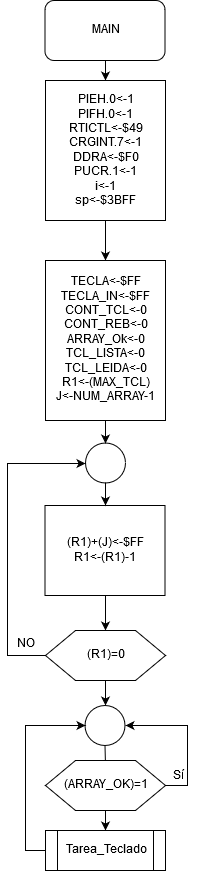

The diagram above was exported from draw.io. Its source (the exported page's mxGraphModel, read from the mxfile embedded in the PNG):
<mxGraphModel dx="1408" dy="719" grid="1" gridSize="10" guides="1" tooltips="1" connect="1" arrows="1" fold="1" page="1" pageScale="1" pageWidth="850" pageHeight="1100" math="0" shadow="0">
  <root>
    <mxCell id="0" />
    <mxCell id="1" parent="0" />
    <mxCell id="475hbBQrbs9uR24dWdsD-1" value="" style="edgeStyle=orthogonalEdgeStyle;rounded=0;orthogonalLoop=1;jettySize=auto;html=1;" edge="1" parent="1" source="475hbBQrbs9uR24dWdsD-2" target="475hbBQrbs9uR24dWdsD-4">
      <mxGeometry relative="1" as="geometry" />
    </mxCell>
    <mxCell id="475hbBQrbs9uR24dWdsD-2" value="MAIN" style="rounded=1;whiteSpace=wrap;html=1;" vertex="1" parent="1">
      <mxGeometry x="377.5" y="40" width="120" height="60" as="geometry" />
    </mxCell>
    <mxCell id="475hbBQrbs9uR24dWdsD-35" value="" style="edgeStyle=orthogonalEdgeStyle;rounded=0;orthogonalLoop=1;jettySize=auto;html=1;" edge="1" parent="1" source="475hbBQrbs9uR24dWdsD-4" target="475hbBQrbs9uR24dWdsD-34">
      <mxGeometry relative="1" as="geometry" />
    </mxCell>
    <mxCell id="475hbBQrbs9uR24dWdsD-4" value="&lt;div&gt;PIEH.0&amp;lt;-1&lt;/div&gt;&lt;div&gt;PIFH.0&amp;lt;-1&lt;/div&gt;&lt;div&gt;RTICTL&amp;lt;-$49&lt;/div&gt;&lt;div&gt;CRGINT.7&amp;lt;-1&lt;/div&gt;&lt;div&gt;DDRA&amp;lt;-$F0&lt;/div&gt;&lt;div&gt;PUCR.1&amp;lt;-1&lt;/div&gt;&lt;div&gt;i&amp;lt;-1&lt;/div&gt;&lt;div&gt;sp&amp;lt;-$3BFF&lt;br&gt;&lt;/div&gt;" style="rounded=0;whiteSpace=wrap;html=1;" vertex="1" parent="1">
      <mxGeometry x="378" y="120" width="120" height="140" as="geometry" />
    </mxCell>
    <mxCell id="475hbBQrbs9uR24dWdsD-42" value="" style="edgeStyle=orthogonalEdgeStyle;rounded=0;orthogonalLoop=1;jettySize=auto;html=1;entryX=0.5;entryY=0;entryDx=0;entryDy=0;" edge="1" parent="1" source="475hbBQrbs9uR24dWdsD-34" target="475hbBQrbs9uR24dWdsD-38">
      <mxGeometry relative="1" as="geometry">
        <mxPoint x="438" y="540" as="targetPoint" />
      </mxGeometry>
    </mxCell>
    <mxCell id="475hbBQrbs9uR24dWdsD-34" value="&lt;div&gt;TECLA&amp;lt;-$FF&lt;/div&gt;&lt;div&gt;TECLA_IN&amp;lt;-$FF&lt;/div&gt;&lt;div&gt;CONT_TCL&amp;lt;-0&lt;/div&gt;&lt;div&gt;CONT_REB&amp;lt;-0&lt;/div&gt;&lt;div&gt;ARRAY_Ok&amp;lt;-0&lt;/div&gt;&lt;div&gt;TCL_LISTA&amp;lt;-0&lt;/div&gt;&lt;div&gt;TCL_LEIDA&amp;lt;-0&lt;/div&gt;&lt;div&gt;R1&amp;lt;-(MAX_TCL)&lt;br&gt;&lt;/div&gt;&lt;div&gt;J&amp;lt;-NUM_ARRAY-1&lt;br&gt;&lt;/div&gt;" style="rounded=0;whiteSpace=wrap;html=1;" vertex="1" parent="1">
      <mxGeometry x="378" y="300" width="120" height="160" as="geometry" />
    </mxCell>
    <mxCell id="475hbBQrbs9uR24dWdsD-48" value="" style="edgeStyle=orthogonalEdgeStyle;rounded=0;orthogonalLoop=1;jettySize=auto;html=1;" edge="1" parent="1" source="475hbBQrbs9uR24dWdsD-36" target="475hbBQrbs9uR24dWdsD-47">
      <mxGeometry relative="1" as="geometry" />
    </mxCell>
    <mxCell id="475hbBQrbs9uR24dWdsD-36" value="&lt;div&gt;(R1)+(J)&amp;lt;-$FF&lt;/div&gt;&lt;div&gt;R1&amp;lt;-(R1)-1&lt;br&gt;&lt;/div&gt;" style="rounded=0;whiteSpace=wrap;html=1;" vertex="1" parent="1">
      <mxGeometry x="377.5" y="545" width="120" height="90" as="geometry" />
    </mxCell>
    <mxCell id="475hbBQrbs9uR24dWdsD-45" value="" style="edgeStyle=orthogonalEdgeStyle;rounded=0;orthogonalLoop=1;jettySize=auto;html=1;" edge="1" parent="1" source="475hbBQrbs9uR24dWdsD-38" target="475hbBQrbs9uR24dWdsD-36">
      <mxGeometry relative="1" as="geometry" />
    </mxCell>
    <mxCell id="475hbBQrbs9uR24dWdsD-38" value="" style="ellipse;whiteSpace=wrap;html=1;aspect=fixed;" vertex="1" parent="1">
      <mxGeometry x="418" y="482.5" width="40" height="40" as="geometry" />
    </mxCell>
    <mxCell id="475hbBQrbs9uR24dWdsD-50" value="" style="edgeStyle=orthogonalEdgeStyle;rounded=0;orthogonalLoop=1;jettySize=auto;html=1;entryX=0;entryY=0.5;entryDx=0;entryDy=0;" edge="1" parent="1" source="475hbBQrbs9uR24dWdsD-47" target="475hbBQrbs9uR24dWdsD-38">
      <mxGeometry relative="1" as="geometry">
        <mxPoint x="298" y="695" as="targetPoint" />
        <Array as="points">
          <mxPoint x="340" y="695" />
          <mxPoint x="340" y="503" />
        </Array>
      </mxGeometry>
    </mxCell>
    <mxCell id="475hbBQrbs9uR24dWdsD-56" value="" style="edgeStyle=orthogonalEdgeStyle;rounded=0;orthogonalLoop=1;jettySize=auto;html=1;entryX=0.5;entryY=0;entryDx=0;entryDy=0;" edge="1" parent="1" source="475hbBQrbs9uR24dWdsD-47" target="475hbBQrbs9uR24dWdsD-54">
      <mxGeometry relative="1" as="geometry">
        <mxPoint x="438" y="800" as="targetPoint" />
      </mxGeometry>
    </mxCell>
    <mxCell id="475hbBQrbs9uR24dWdsD-47" value="(R1)=0" style="shape=hexagon;perimeter=hexagonPerimeter2;whiteSpace=wrap;html=1;" vertex="1" parent="1">
      <mxGeometry x="378" y="670" width="120" height="50" as="geometry" />
    </mxCell>
    <mxCell id="475hbBQrbs9uR24dWdsD-51" value="&lt;div&gt;NO&lt;/div&gt;&lt;div&gt;&lt;br&gt;&lt;/div&gt;" style="text;html=1;resizable=0;points=[];autosize=1;align=left;verticalAlign=top;spacingTop=-4;" vertex="1" parent="1">
      <mxGeometry x="348" y="675" width="30" height="30" as="geometry" />
    </mxCell>
    <mxCell id="475hbBQrbs9uR24dWdsD-59" value="" style="edgeStyle=orthogonalEdgeStyle;rounded=0;orthogonalLoop=1;jettySize=auto;html=1;entryX=0.5;entryY=0;entryDx=0;entryDy=0;" edge="1" parent="1" source="475hbBQrbs9uR24dWdsD-54" target="475hbBQrbs9uR24dWdsD-57">
      <mxGeometry relative="1" as="geometry">
        <mxPoint x="437.5" y="865" as="targetPoint" />
      </mxGeometry>
    </mxCell>
    <mxCell id="475hbBQrbs9uR24dWdsD-54" value="" style="ellipse;whiteSpace=wrap;html=1;aspect=fixed;" vertex="1" parent="1">
      <mxGeometry x="417.5" y="745" width="40" height="40" as="geometry" />
    </mxCell>
    <mxCell id="475hbBQrbs9uR24dWdsD-61" value="" style="edgeStyle=orthogonalEdgeStyle;rounded=0;orthogonalLoop=1;jettySize=auto;html=1;entryX=1;entryY=0.5;entryDx=0;entryDy=0;exitX=1;exitY=0.5;exitDx=0;exitDy=0;" edge="1" parent="1" source="475hbBQrbs9uR24dWdsD-57" target="475hbBQrbs9uR24dWdsD-54">
      <mxGeometry relative="1" as="geometry">
        <mxPoint x="578" y="825" as="targetPoint" />
        <Array as="points">
          <mxPoint x="520" y="825" />
          <mxPoint x="520" y="765" />
        </Array>
      </mxGeometry>
    </mxCell>
    <mxCell id="475hbBQrbs9uR24dWdsD-64" value="" style="edgeStyle=orthogonalEdgeStyle;rounded=0;orthogonalLoop=1;jettySize=auto;html=1;" edge="1" parent="1" source="475hbBQrbs9uR24dWdsD-57" target="475hbBQrbs9uR24dWdsD-63">
      <mxGeometry relative="1" as="geometry" />
    </mxCell>
    <mxCell id="475hbBQrbs9uR24dWdsD-57" value="(ARRAY_OK)=1" style="shape=hexagon;perimeter=hexagonPerimeter2;whiteSpace=wrap;html=1;" vertex="1" parent="1">
      <mxGeometry x="378" y="800" width="120" height="50" as="geometry" />
    </mxCell>
    <mxCell id="475hbBQrbs9uR24dWdsD-62" value="Sí" style="text;html=1;resizable=0;points=[];autosize=1;align=left;verticalAlign=top;spacingTop=-4;" vertex="1" parent="1">
      <mxGeometry x="504" y="807" width="30" height="20" as="geometry" />
    </mxCell>
    <mxCell id="475hbBQrbs9uR24dWdsD-66" value="" style="edgeStyle=orthogonalEdgeStyle;rounded=0;orthogonalLoop=1;jettySize=auto;html=1;entryX=0;entryY=0.5;entryDx=0;entryDy=0;exitX=0;exitY=0.5;exitDx=0;exitDy=0;" edge="1" parent="1" source="475hbBQrbs9uR24dWdsD-63" target="475hbBQrbs9uR24dWdsD-54">
      <mxGeometry relative="1" as="geometry">
        <mxPoint x="298" y="890" as="targetPoint" />
      </mxGeometry>
    </mxCell>
    <mxCell id="475hbBQrbs9uR24dWdsD-63" value="Tarea_Teclado" style="shape=process;whiteSpace=wrap;html=1;backgroundOutline=1;" vertex="1" parent="1">
      <mxGeometry x="378" y="870" width="120" height="40" as="geometry" />
    </mxCell>
  </root>
</mxGraphModel>